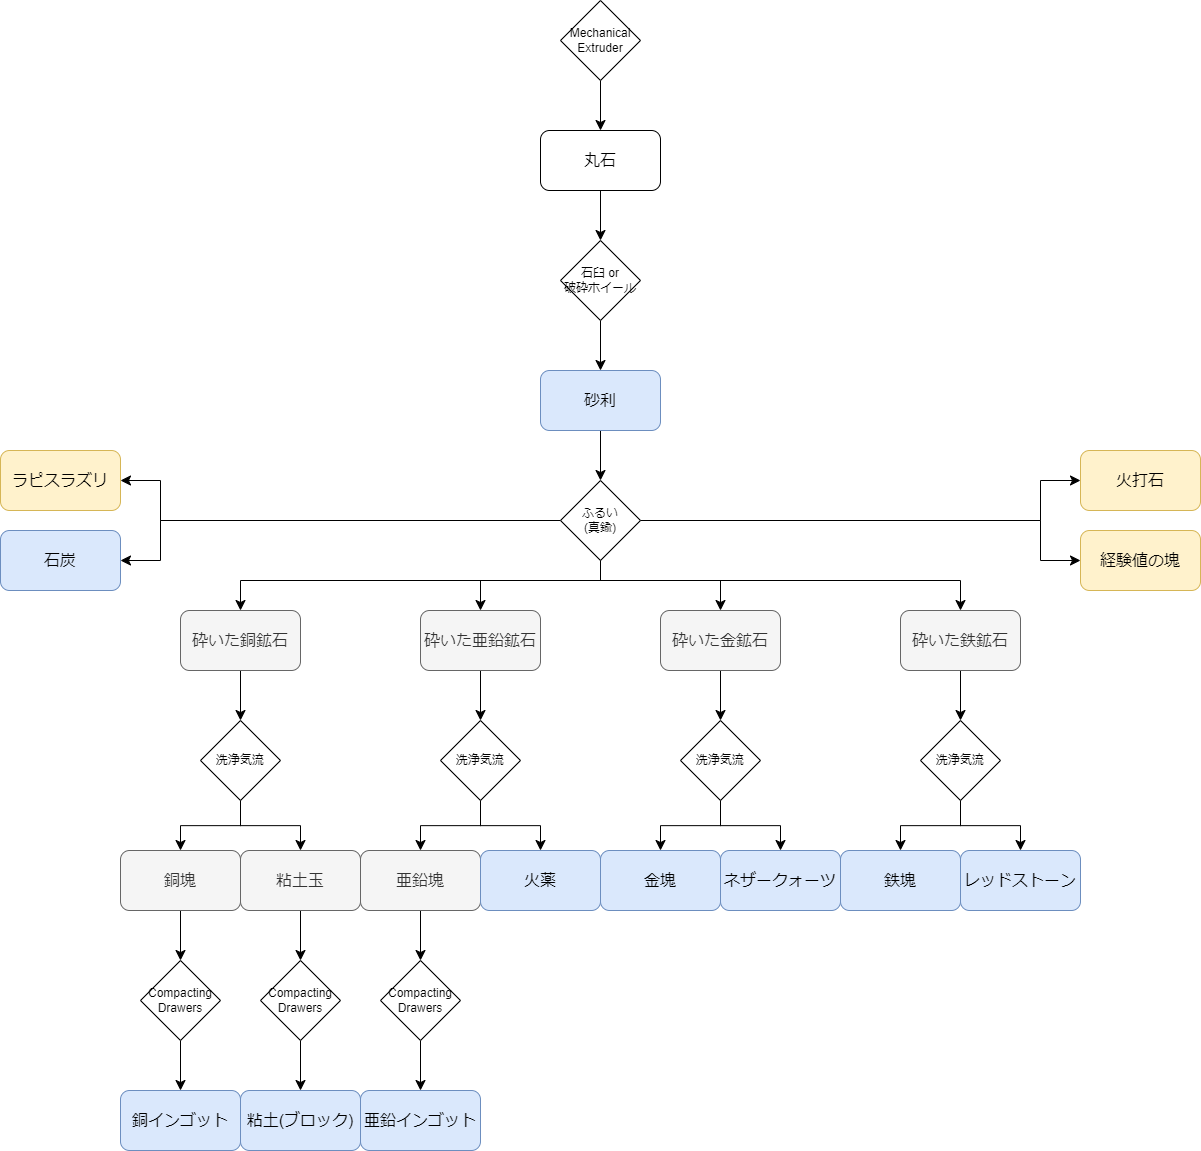

The diagram above was exported from draw.io. Its source (the exported page's mxGraphModel, read from the mxfile embedded in the PNG):
<mxGraphModel dx="3274" dy="2666" grid="1" gridSize="10" guides="1" tooltips="1" connect="1" arrows="1" fold="1" page="0" pageScale="1" pageWidth="827" pageHeight="1169" math="0" shadow="0">
  <root>
    <mxCell id="0" />
    <mxCell id="1" parent="0" />
    <mxCell id="2" style="edgeStyle=orthogonalEdgeStyle;shape=connector;rounded=0;orthogonalLoop=1;jettySize=auto;html=1;labelBackgroundColor=default;strokeColor=default;fontFamily=Helvetica;fontSize=12;fontColor=default;endArrow=classic;startSize=8;endSize=8;" edge="1" source="3" target="7" parent="1">
      <mxGeometry relative="1" as="geometry" />
    </mxCell>
    <mxCell id="3" value="丸石" style="rounded=1;whiteSpace=wrap;html=1;fontSize=16;" vertex="1" parent="1">
      <mxGeometry x="-960" y="-190" width="120" height="60" as="geometry" />
    </mxCell>
    <mxCell id="4" style="edgeStyle=orthogonalEdgeStyle;shape=connector;rounded=0;orthogonalLoop=1;jettySize=auto;html=1;labelBackgroundColor=default;strokeColor=default;fontFamily=Helvetica;fontSize=12;fontColor=default;endArrow=classic;startSize=8;endSize=8;" edge="1" source="5" target="3" parent="1">
      <mxGeometry relative="1" as="geometry" />
    </mxCell>
    <mxCell id="5" value="Mechanical Extruder" style="rhombus;whiteSpace=wrap;html=1;fontFamily=Helvetica;fontSize=12;fontColor=default;" vertex="1" parent="1">
      <mxGeometry x="-940" y="-320" width="80" height="80" as="geometry" />
    </mxCell>
    <mxCell id="6" style="edgeStyle=orthogonalEdgeStyle;shape=connector;rounded=0;orthogonalLoop=1;jettySize=auto;html=1;labelBackgroundColor=default;strokeColor=default;fontFamily=Helvetica;fontSize=12;fontColor=default;endArrow=classic;startSize=8;endSize=8;" edge="1" source="7" target="9" parent="1">
      <mxGeometry relative="1" as="geometry" />
    </mxCell>
    <mxCell id="7" value="石臼 or&lt;br&gt;破砕ホイール" style="rhombus;whiteSpace=wrap;html=1;fontFamily=Helvetica;fontSize=12;fontColor=default;" vertex="1" parent="1">
      <mxGeometry x="-940" y="-80" width="80" height="80" as="geometry" />
    </mxCell>
    <mxCell id="8" style="edgeStyle=orthogonalEdgeStyle;shape=connector;rounded=0;orthogonalLoop=1;jettySize=auto;html=1;labelBackgroundColor=default;strokeColor=default;fontFamily=Helvetica;fontSize=12;fontColor=default;endArrow=classic;startSize=8;endSize=8;" edge="1" source="9" target="18" parent="1">
      <mxGeometry relative="1" as="geometry" />
    </mxCell>
    <mxCell id="9" value="砂利" style="rounded=1;whiteSpace=wrap;html=1;fontSize=16;fillColor=#dae8fc;strokeColor=#6c8ebf;" vertex="1" parent="1">
      <mxGeometry x="-960" y="50" width="120" height="60" as="geometry" />
    </mxCell>
    <mxCell id="10" style="edgeStyle=orthogonalEdgeStyle;shape=connector;rounded=0;orthogonalLoop=1;jettySize=auto;html=1;labelBackgroundColor=default;strokeColor=default;fontFamily=Helvetica;fontSize=12;fontColor=default;endArrow=classic;startSize=8;endSize=8;" edge="1" source="18" target="27" parent="1">
      <mxGeometry relative="1" as="geometry">
        <Array as="points">
          <mxPoint x="-1340" y="200" />
          <mxPoint x="-1340" y="160" />
        </Array>
      </mxGeometry>
    </mxCell>
    <mxCell id="11" style="edgeStyle=orthogonalEdgeStyle;shape=connector;rounded=0;orthogonalLoop=1;jettySize=auto;html=1;labelBackgroundColor=default;strokeColor=default;fontFamily=Helvetica;fontSize=12;fontColor=default;endArrow=classic;startSize=8;endSize=8;" edge="1" source="18" target="28" parent="1">
      <mxGeometry relative="1" as="geometry">
        <Array as="points">
          <mxPoint x="-1340" y="200" />
          <mxPoint x="-1340" y="240" />
        </Array>
      </mxGeometry>
    </mxCell>
    <mxCell id="12" style="edgeStyle=orthogonalEdgeStyle;shape=connector;rounded=0;orthogonalLoop=1;jettySize=auto;html=1;labelBackgroundColor=default;strokeColor=default;fontFamily=Helvetica;fontSize=12;fontColor=default;endArrow=classic;startSize=8;endSize=8;" edge="1" source="18" target="29" parent="1">
      <mxGeometry relative="1" as="geometry">
        <Array as="points">
          <mxPoint x="-460" y="200" />
          <mxPoint x="-460" y="160" />
        </Array>
      </mxGeometry>
    </mxCell>
    <mxCell id="13" style="edgeStyle=orthogonalEdgeStyle;shape=connector;rounded=0;orthogonalLoop=1;jettySize=auto;html=1;labelBackgroundColor=default;strokeColor=default;fontFamily=Helvetica;fontSize=12;fontColor=default;endArrow=classic;startSize=8;endSize=8;" edge="1" source="18" target="30" parent="1">
      <mxGeometry relative="1" as="geometry">
        <Array as="points">
          <mxPoint x="-460" y="200" />
          <mxPoint x="-460" y="240" />
        </Array>
      </mxGeometry>
    </mxCell>
    <mxCell id="14" style="edgeStyle=orthogonalEdgeStyle;shape=connector;rounded=0;orthogonalLoop=1;jettySize=auto;html=1;entryX=0.5;entryY=0;entryDx=0;entryDy=0;labelBackgroundColor=default;strokeColor=default;fontFamily=Helvetica;fontSize=12;fontColor=default;endArrow=classic;startSize=8;endSize=8;" edge="1" source="18" target="20" parent="1">
      <mxGeometry relative="1" as="geometry">
        <Array as="points">
          <mxPoint x="-900" y="260" />
          <mxPoint x="-1260" y="260" />
        </Array>
      </mxGeometry>
    </mxCell>
    <mxCell id="15" style="edgeStyle=orthogonalEdgeStyle;shape=connector;rounded=0;orthogonalLoop=1;jettySize=auto;html=1;labelBackgroundColor=default;strokeColor=default;fontFamily=Helvetica;fontSize=12;fontColor=default;endArrow=classic;startSize=8;endSize=8;" edge="1" source="18" target="22" parent="1">
      <mxGeometry relative="1" as="geometry">
        <Array as="points">
          <mxPoint x="-900" y="260" />
          <mxPoint x="-1020" y="260" />
        </Array>
      </mxGeometry>
    </mxCell>
    <mxCell id="16" style="edgeStyle=orthogonalEdgeStyle;shape=connector;rounded=0;orthogonalLoop=1;jettySize=auto;html=1;entryX=0.5;entryY=0;entryDx=0;entryDy=0;labelBackgroundColor=default;strokeColor=default;fontFamily=Helvetica;fontSize=12;fontColor=default;endArrow=classic;startSize=8;endSize=8;" edge="1" source="18" target="24" parent="1">
      <mxGeometry relative="1" as="geometry">
        <Array as="points">
          <mxPoint x="-900" y="260" />
          <mxPoint x="-780" y="260" />
        </Array>
      </mxGeometry>
    </mxCell>
    <mxCell id="17" style="edgeStyle=orthogonalEdgeStyle;shape=connector;rounded=0;orthogonalLoop=1;jettySize=auto;html=1;labelBackgroundColor=default;strokeColor=default;fontFamily=Helvetica;fontSize=12;fontColor=default;endArrow=classic;startSize=8;endSize=8;" edge="1" source="18" target="26" parent="1">
      <mxGeometry relative="1" as="geometry">
        <Array as="points">
          <mxPoint x="-900" y="260" />
          <mxPoint x="-540" y="260" />
        </Array>
      </mxGeometry>
    </mxCell>
    <mxCell id="18" value="ふるい&lt;br&gt;(真鍮)" style="rhombus;whiteSpace=wrap;html=1;fontFamily=Helvetica;fontSize=12;fontColor=default;" vertex="1" parent="1">
      <mxGeometry x="-940" y="160" width="80" height="80" as="geometry" />
    </mxCell>
    <mxCell id="19" style="edgeStyle=orthogonalEdgeStyle;shape=connector;rounded=0;orthogonalLoop=1;jettySize=auto;html=1;labelBackgroundColor=default;strokeColor=default;fontFamily=Helvetica;fontSize=12;fontColor=default;endArrow=classic;startSize=8;endSize=8;" edge="1" source="20" target="33" parent="1">
      <mxGeometry relative="1" as="geometry" />
    </mxCell>
    <mxCell id="20" value="砕いた銅鉱石" style="rounded=1;whiteSpace=wrap;html=1;fontSize=16;fillColor=#f5f5f5;fontColor=#333333;strokeColor=#666666;" vertex="1" parent="1">
      <mxGeometry x="-1320" y="290" width="120" height="60" as="geometry" />
    </mxCell>
    <mxCell id="21" style="edgeStyle=orthogonalEdgeStyle;shape=connector;rounded=0;orthogonalLoop=1;jettySize=auto;html=1;labelBackgroundColor=default;strokeColor=default;fontFamily=Helvetica;fontSize=12;fontColor=default;endArrow=classic;startSize=8;endSize=8;" edge="1" source="22" target="36" parent="1">
      <mxGeometry relative="1" as="geometry" />
    </mxCell>
    <mxCell id="22" value="砕いた亜鉛鉱石" style="rounded=1;whiteSpace=wrap;html=1;fontSize=16;fillColor=#f5f5f5;fontColor=#333333;strokeColor=#666666;" vertex="1" parent="1">
      <mxGeometry x="-1080" y="290" width="120" height="60" as="geometry" />
    </mxCell>
    <mxCell id="23" style="edgeStyle=orthogonalEdgeStyle;shape=connector;rounded=0;orthogonalLoop=1;jettySize=auto;html=1;labelBackgroundColor=default;strokeColor=default;fontFamily=Helvetica;fontSize=12;fontColor=default;endArrow=classic;startSize=8;endSize=8;" edge="1" source="24" target="39" parent="1">
      <mxGeometry relative="1" as="geometry" />
    </mxCell>
    <mxCell id="24" value="砕いた金鉱石" style="rounded=1;whiteSpace=wrap;html=1;fontSize=16;fillColor=#f5f5f5;fontColor=#333333;strokeColor=#666666;" vertex="1" parent="1">
      <mxGeometry x="-840" y="290" width="120" height="60" as="geometry" />
    </mxCell>
    <mxCell id="25" style="edgeStyle=orthogonalEdgeStyle;shape=connector;rounded=0;orthogonalLoop=1;jettySize=auto;html=1;labelBackgroundColor=default;strokeColor=default;fontFamily=Helvetica;fontSize=12;fontColor=default;endArrow=classic;startSize=8;endSize=8;" edge="1" source="26" target="42" parent="1">
      <mxGeometry relative="1" as="geometry" />
    </mxCell>
    <mxCell id="26" value="砕いた鉄鉱石" style="rounded=1;whiteSpace=wrap;html=1;fontSize=16;fillColor=#f5f5f5;fontColor=#333333;strokeColor=#666666;" vertex="1" parent="1">
      <mxGeometry x="-600" y="290" width="120" height="60" as="geometry" />
    </mxCell>
    <mxCell id="27" value="ラピスラズリ" style="rounded=1;whiteSpace=wrap;html=1;fontSize=16;fillColor=#fff2cc;strokeColor=#d6b656;" vertex="1" parent="1">
      <mxGeometry x="-1500" y="130" width="120" height="60" as="geometry" />
    </mxCell>
    <mxCell id="28" value="石炭" style="rounded=1;whiteSpace=wrap;html=1;fontSize=16;fillColor=#dae8fc;strokeColor=#6c8ebf;" vertex="1" parent="1">
      <mxGeometry x="-1500" y="210" width="120" height="60" as="geometry" />
    </mxCell>
    <mxCell id="29" value="火打石" style="rounded=1;whiteSpace=wrap;html=1;fontSize=16;fillColor=#fff2cc;strokeColor=#d6b656;" vertex="1" parent="1">
      <mxGeometry x="-420" y="130" width="120" height="60" as="geometry" />
    </mxCell>
    <mxCell id="30" value="経験値の塊" style="rounded=1;whiteSpace=wrap;html=1;fontSize=16;fillColor=#fff2cc;strokeColor=#d6b656;" vertex="1" parent="1">
      <mxGeometry x="-420" y="210" width="120" height="60" as="geometry" />
    </mxCell>
    <mxCell id="31" style="edgeStyle=orthogonalEdgeStyle;shape=connector;rounded=0;orthogonalLoop=1;jettySize=auto;html=1;labelBackgroundColor=default;strokeColor=default;fontFamily=Helvetica;fontSize=12;fontColor=default;endArrow=classic;startSize=8;endSize=8;" edge="1" source="33" target="44" parent="1">
      <mxGeometry relative="1" as="geometry" />
    </mxCell>
    <mxCell id="32" style="edgeStyle=orthogonalEdgeStyle;shape=connector;rounded=0;orthogonalLoop=1;jettySize=auto;html=1;labelBackgroundColor=default;strokeColor=default;fontFamily=Helvetica;fontSize=12;fontColor=default;endArrow=classic;startSize=8;endSize=8;" edge="1" source="33" target="49" parent="1">
      <mxGeometry relative="1" as="geometry" />
    </mxCell>
    <mxCell id="33" value="洗浄気流" style="rhombus;whiteSpace=wrap;html=1;fontFamily=Helvetica;fontSize=12;fontColor=default;" vertex="1" parent="1">
      <mxGeometry x="-1300" y="400" width="80" height="80" as="geometry" />
    </mxCell>
    <mxCell id="34" style="edgeStyle=orthogonalEdgeStyle;shape=connector;rounded=0;orthogonalLoop=1;jettySize=auto;html=1;labelBackgroundColor=default;strokeColor=default;fontFamily=Helvetica;fontSize=12;fontColor=default;endArrow=classic;startSize=8;endSize=8;" edge="1" source="36" target="54" parent="1">
      <mxGeometry relative="1" as="geometry" />
    </mxCell>
    <mxCell id="35" style="edgeStyle=orthogonalEdgeStyle;shape=connector;rounded=0;orthogonalLoop=1;jettySize=auto;html=1;labelBackgroundColor=default;strokeColor=default;fontFamily=Helvetica;fontSize=12;fontColor=default;endArrow=classic;startSize=8;endSize=8;" edge="1" source="36" target="58" parent="1">
      <mxGeometry relative="1" as="geometry" />
    </mxCell>
    <mxCell id="36" value="洗浄気流" style="rhombus;whiteSpace=wrap;html=1;fontFamily=Helvetica;fontSize=12;fontColor=default;" vertex="1" parent="1">
      <mxGeometry x="-1060" y="400" width="80" height="80" as="geometry" />
    </mxCell>
    <mxCell id="37" style="edgeStyle=orthogonalEdgeStyle;shape=connector;rounded=0;orthogonalLoop=1;jettySize=auto;html=1;labelBackgroundColor=default;strokeColor=default;fontFamily=Helvetica;fontSize=12;fontColor=default;endArrow=classic;startSize=8;endSize=8;" edge="1" source="39" target="59" parent="1">
      <mxGeometry relative="1" as="geometry" />
    </mxCell>
    <mxCell id="38" style="edgeStyle=orthogonalEdgeStyle;shape=connector;rounded=0;orthogonalLoop=1;jettySize=auto;html=1;labelBackgroundColor=default;strokeColor=default;fontFamily=Helvetica;fontSize=12;fontColor=default;endArrow=classic;startSize=8;endSize=8;" edge="1" source="39" target="60" parent="1">
      <mxGeometry relative="1" as="geometry" />
    </mxCell>
    <mxCell id="39" value="洗浄気流" style="rhombus;whiteSpace=wrap;html=1;fontFamily=Helvetica;fontSize=12;fontColor=default;" vertex="1" parent="1">
      <mxGeometry x="-820" y="400" width="80" height="80" as="geometry" />
    </mxCell>
    <mxCell id="40" style="edgeStyle=orthogonalEdgeStyle;shape=connector;rounded=0;orthogonalLoop=1;jettySize=auto;html=1;labelBackgroundColor=default;strokeColor=default;fontFamily=Helvetica;fontSize=12;fontColor=default;endArrow=classic;startSize=8;endSize=8;" edge="1" source="42" target="61" parent="1">
      <mxGeometry relative="1" as="geometry" />
    </mxCell>
    <mxCell id="41" style="edgeStyle=orthogonalEdgeStyle;shape=connector;rounded=0;orthogonalLoop=1;jettySize=auto;html=1;labelBackgroundColor=default;strokeColor=default;fontFamily=Helvetica;fontSize=12;fontColor=default;endArrow=classic;startSize=8;endSize=8;" edge="1" source="42" target="62" parent="1">
      <mxGeometry relative="1" as="geometry" />
    </mxCell>
    <mxCell id="42" value="洗浄気流" style="rhombus;whiteSpace=wrap;html=1;fontFamily=Helvetica;fontSize=12;fontColor=default;" vertex="1" parent="1">
      <mxGeometry x="-580" y="400" width="80" height="80" as="geometry" />
    </mxCell>
    <mxCell id="43" style="edgeStyle=orthogonalEdgeStyle;shape=connector;rounded=0;orthogonalLoop=1;jettySize=auto;html=1;labelBackgroundColor=default;strokeColor=default;fontFamily=Helvetica;fontSize=12;fontColor=default;endArrow=classic;startSize=8;endSize=8;" edge="1" source="44" target="46" parent="1">
      <mxGeometry relative="1" as="geometry" />
    </mxCell>
    <mxCell id="44" value="銅塊" style="rounded=1;whiteSpace=wrap;html=1;fontSize=16;fillColor=#f5f5f5;fontColor=#333333;strokeColor=#666666;" vertex="1" parent="1">
      <mxGeometry x="-1380" y="530" width="120" height="60" as="geometry" />
    </mxCell>
    <mxCell id="45" style="edgeStyle=orthogonalEdgeStyle;shape=connector;rounded=0;orthogonalLoop=1;jettySize=auto;html=1;labelBackgroundColor=default;strokeColor=default;fontFamily=Helvetica;fontSize=12;fontColor=default;endArrow=classic;startSize=8;endSize=8;" edge="1" source="46" target="47" parent="1">
      <mxGeometry relative="1" as="geometry" />
    </mxCell>
    <mxCell id="46" value="Compacting Drawers" style="rhombus;whiteSpace=wrap;html=1;fontFamily=Helvetica;fontSize=12;fontColor=default;" vertex="1" parent="1">
      <mxGeometry x="-1360" y="640" width="80" height="80" as="geometry" />
    </mxCell>
    <mxCell id="47" value="銅インゴット" style="rounded=1;whiteSpace=wrap;html=1;fontSize=16;fillColor=#dae8fc;strokeColor=#6c8ebf;" vertex="1" parent="1">
      <mxGeometry x="-1380" y="770" width="120" height="60" as="geometry" />
    </mxCell>
    <mxCell id="48" style="edgeStyle=orthogonalEdgeStyle;shape=connector;rounded=0;orthogonalLoop=1;jettySize=auto;html=1;labelBackgroundColor=default;strokeColor=default;fontFamily=Helvetica;fontSize=12;fontColor=default;endArrow=classic;startSize=8;endSize=8;" edge="1" source="49" target="51" parent="1">
      <mxGeometry relative="1" as="geometry" />
    </mxCell>
    <mxCell id="49" value="粘土玉" style="rounded=1;whiteSpace=wrap;html=1;fontSize=16;fillColor=#f5f5f5;strokeColor=#666666;fontColor=#333333;" vertex="1" parent="1">
      <mxGeometry x="-1260" y="530" width="120" height="60" as="geometry" />
    </mxCell>
    <mxCell id="50" style="edgeStyle=orthogonalEdgeStyle;shape=connector;rounded=0;orthogonalLoop=1;jettySize=auto;html=1;labelBackgroundColor=default;strokeColor=default;fontFamily=Helvetica;fontSize=12;fontColor=default;endArrow=classic;startSize=8;endSize=8;" edge="1" source="51" target="52" parent="1">
      <mxGeometry relative="1" as="geometry" />
    </mxCell>
    <mxCell id="51" value="Compacting Drawers" style="rhombus;whiteSpace=wrap;html=1;fontFamily=Helvetica;fontSize=12;fontColor=default;" vertex="1" parent="1">
      <mxGeometry x="-1240" y="640" width="80" height="80" as="geometry" />
    </mxCell>
    <mxCell id="52" value="粘土(ブロック)" style="rounded=1;whiteSpace=wrap;html=1;fontSize=16;fillColor=#dae8fc;strokeColor=#6c8ebf;" vertex="1" parent="1">
      <mxGeometry x="-1260" y="770" width="120" height="60" as="geometry" />
    </mxCell>
    <mxCell id="53" style="edgeStyle=orthogonalEdgeStyle;shape=connector;rounded=0;orthogonalLoop=1;jettySize=auto;html=1;labelBackgroundColor=default;strokeColor=default;fontFamily=Helvetica;fontSize=12;fontColor=default;endArrow=classic;startSize=8;endSize=8;" edge="1" source="54" target="56" parent="1">
      <mxGeometry relative="1" as="geometry" />
    </mxCell>
    <mxCell id="54" value="亜鉛塊" style="rounded=1;whiteSpace=wrap;html=1;fontSize=16;fillColor=#f5f5f5;fontColor=#333333;strokeColor=#666666;" vertex="1" parent="1">
      <mxGeometry x="-1140" y="530" width="120" height="60" as="geometry" />
    </mxCell>
    <mxCell id="55" style="edgeStyle=orthogonalEdgeStyle;shape=connector;rounded=0;orthogonalLoop=1;jettySize=auto;html=1;labelBackgroundColor=default;strokeColor=default;fontFamily=Helvetica;fontSize=12;fontColor=default;endArrow=classic;startSize=8;endSize=8;" edge="1" source="56" target="57" parent="1">
      <mxGeometry relative="1" as="geometry" />
    </mxCell>
    <mxCell id="56" value="Compacting Drawers" style="rhombus;whiteSpace=wrap;html=1;fontFamily=Helvetica;fontSize=12;fontColor=default;" vertex="1" parent="1">
      <mxGeometry x="-1120" y="640" width="80" height="80" as="geometry" />
    </mxCell>
    <mxCell id="57" value="亜鉛インゴット" style="rounded=1;whiteSpace=wrap;html=1;fontSize=16;fillColor=#dae8fc;strokeColor=#6c8ebf;" vertex="1" parent="1">
      <mxGeometry x="-1140" y="770" width="120" height="60" as="geometry" />
    </mxCell>
    <mxCell id="58" value="火薬" style="rounded=1;whiteSpace=wrap;html=1;fontSize=16;fillColor=#dae8fc;strokeColor=#6c8ebf;" vertex="1" parent="1">
      <mxGeometry x="-1020" y="530" width="120" height="60" as="geometry" />
    </mxCell>
    <mxCell id="59" value="金塊" style="rounded=1;whiteSpace=wrap;html=1;fontSize=16;fillColor=#dae8fc;strokeColor=#6c8ebf;" vertex="1" parent="1">
      <mxGeometry x="-900" y="530" width="120" height="60" as="geometry" />
    </mxCell>
    <mxCell id="60" value="ネザークォーツ" style="rounded=1;whiteSpace=wrap;html=1;fontSize=16;fillColor=#dae8fc;strokeColor=#6c8ebf;" vertex="1" parent="1">
      <mxGeometry x="-780" y="530" width="120" height="60" as="geometry" />
    </mxCell>
    <mxCell id="61" value="鉄塊" style="rounded=1;whiteSpace=wrap;html=1;fontSize=16;fillColor=#dae8fc;strokeColor=#6c8ebf;" vertex="1" parent="1">
      <mxGeometry x="-660" y="530" width="120" height="60" as="geometry" />
    </mxCell>
    <mxCell id="62" value="レッドストーン" style="rounded=1;whiteSpace=wrap;html=1;fontSize=16;fillColor=#dae8fc;strokeColor=#6c8ebf;" vertex="1" parent="1">
      <mxGeometry x="-540" y="530" width="120" height="60" as="geometry" />
    </mxCell>
  </root>
</mxGraphModel>